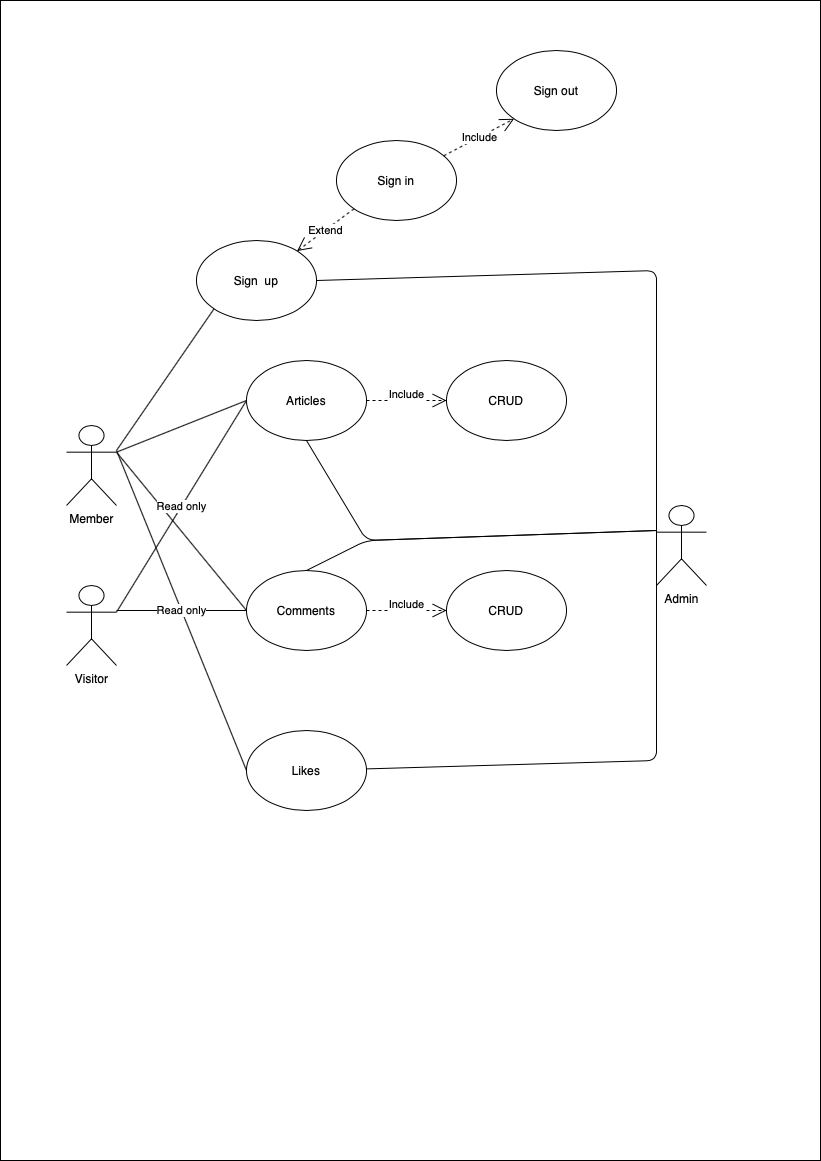

The diagram above was exported from draw.io. Its source (the exported page's mxGraphModel, read from the mxfile embedded in the PNG):
<mxGraphModel dx="1261" dy="849" grid="1" gridSize="10" guides="1" tooltips="1" connect="1" arrows="1" fold="1" page="1" pageScale="1" pageWidth="827" pageHeight="1169" math="0" shadow="0">
  <root>
    <mxCell id="0" />
    <mxCell id="1" parent="0" />
    <mxCell id="_mbgBKZWGvNv5L4rrgmD-2" value="" style="rounded=0;whiteSpace=wrap;html=1;" vertex="1" parent="1">
      <mxGeometry x="4" width="820" height="1160" as="geometry" />
    </mxCell>
    <mxCell id="_mbgBKZWGvNv5L4rrgmD-3" value="Member" style="shape=umlActor;verticalLabelPosition=bottom;labelBackgroundColor=#ffffff;verticalAlign=top;html=1;outlineConnect=0;" vertex="1" parent="1">
      <mxGeometry x="70" y="425" width="50" height="80" as="geometry" />
    </mxCell>
    <mxCell id="_mbgBKZWGvNv5L4rrgmD-4" value="Admin" style="shape=umlActor;verticalLabelPosition=bottom;labelBackgroundColor=#ffffff;verticalAlign=top;html=1;outlineConnect=0;" vertex="1" parent="1">
      <mxGeometry x="660" y="505" width="50" height="80" as="geometry" />
    </mxCell>
    <mxCell id="_mbgBKZWGvNv5L4rrgmD-5" value="Visitor&lt;br&gt;" style="shape=umlActor;verticalLabelPosition=bottom;labelBackgroundColor=#ffffff;verticalAlign=top;html=1;outlineConnect=0;" vertex="1" parent="1">
      <mxGeometry x="70" y="585" width="50" height="80" as="geometry" />
    </mxCell>
    <mxCell id="_mbgBKZWGvNv5L4rrgmD-6" value="Sign &amp;nbsp;up" style="ellipse;whiteSpace=wrap;html=1;" vertex="1" parent="1">
      <mxGeometry x="200" y="240" width="120" height="80" as="geometry" />
    </mxCell>
    <mxCell id="_mbgBKZWGvNv5L4rrgmD-7" value="Articles" style="ellipse;whiteSpace=wrap;html=1;" vertex="1" parent="1">
      <mxGeometry x="250" y="360" width="120" height="80" as="geometry" />
    </mxCell>
    <mxCell id="_mbgBKZWGvNv5L4rrgmD-8" value="Likes&lt;br&gt;" style="ellipse;whiteSpace=wrap;html=1;" vertex="1" parent="1">
      <mxGeometry x="250" y="730" width="120" height="80" as="geometry" />
    </mxCell>
    <mxCell id="_mbgBKZWGvNv5L4rrgmD-9" value="Sign in&lt;br&gt;" style="ellipse;whiteSpace=wrap;html=1;" vertex="1" parent="1">
      <mxGeometry x="340" y="140" width="120" height="80" as="geometry" />
    </mxCell>
    <mxCell id="_mbgBKZWGvNv5L4rrgmD-11" value="Sign out" style="ellipse;whiteSpace=wrap;html=1;" vertex="1" parent="1">
      <mxGeometry x="500" y="50" width="120" height="80" as="geometry" />
    </mxCell>
    <mxCell id="_mbgBKZWGvNv5L4rrgmD-12" value="CRUD" style="ellipse;whiteSpace=wrap;html=1;" vertex="1" parent="1">
      <mxGeometry x="450" y="360" width="120" height="80" as="geometry" />
    </mxCell>
    <mxCell id="_mbgBKZWGvNv5L4rrgmD-13" value="Comments" style="ellipse;whiteSpace=wrap;html=1;" vertex="1" parent="1">
      <mxGeometry x="250" y="570" width="120" height="80" as="geometry" />
    </mxCell>
    <mxCell id="_mbgBKZWGvNv5L4rrgmD-14" value="CRUD" style="ellipse;whiteSpace=wrap;html=1;" vertex="1" parent="1">
      <mxGeometry x="450" y="570" width="120" height="80" as="geometry" />
    </mxCell>
    <mxCell id="_mbgBKZWGvNv5L4rrgmD-16" value="Extend&lt;br&gt;" style="endArrow=open;endSize=12;dashed=1;html=1;exitX=0;exitY=1;exitDx=0;exitDy=0;" edge="1" parent="1" source="_mbgBKZWGvNv5L4rrgmD-9" target="_mbgBKZWGvNv5L4rrgmD-6">
      <mxGeometry width="160" relative="1" as="geometry">
        <mxPoint x="360" y="270" as="sourcePoint" />
        <mxPoint x="520" y="270" as="targetPoint" />
      </mxGeometry>
    </mxCell>
    <mxCell id="_mbgBKZWGvNv5L4rrgmD-18" value="Include&lt;br&gt;" style="endArrow=open;endSize=12;dashed=1;html=1;entryX=0;entryY=1;entryDx=0;entryDy=0;" edge="1" parent="1" source="_mbgBKZWGvNv5L4rrgmD-9" target="_mbgBKZWGvNv5L4rrgmD-11">
      <mxGeometry width="160" relative="1" as="geometry">
        <mxPoint x="380" y="170" as="sourcePoint" />
        <mxPoint x="330" y="290" as="targetPoint" />
      </mxGeometry>
    </mxCell>
    <mxCell id="_mbgBKZWGvNv5L4rrgmD-19" value="Include&lt;br&gt;&lt;span style=&quot;color: rgba(0 , 0 , 0 , 0) ; font-family: monospace ; font-size: 0px ; background-color: rgb(248 , 249 , 250)&quot;&gt;%3CmxGraphModel%3E%3Croot%3E%3CmxCell%20id%3D%220%22%2F%3E%3CmxCell%20id%3D%221%22%20parent%3D%220%22%2F%3E%3CmxCell%20id%3D%222%22%20value%3D%22Extend%26lt%3Bbr%26gt%3B%22%20style%3D%22endArrow%3Dopen%3BendSize%3D12%3Bdashed%3D1%3Bhtml%3D1%3BexitX%3D0%3BexitY%3D0.5%3BexitDx%3D0%3BexitDy%3D0%3BentryX%3D1%3BentryY%3D0.5%3BentryDx%3D0%3BentryDy%3D0%3B%22%20edge%3D%221%22%20parent%3D%221%22%3E%3CmxGeometry%20width%3D%22160%22%20relative%3D%221%22%20as%3D%22geometry%22%3E%3CmxPoint%20x%3D%22370%22%20y%3D%22160%22%20as%3D%22sourcePoint%22%2F%3E%3CmxPoint%20x%3D%22320%22%20y%3D%22280%22%20as%3D%22targetPoint%22%2F%3E%3C%2FmxGeometry%3E%3C%2FmxCell%3E%3C%2Froot%3E%3C%2FmxGraphModel%3E&lt;/span&gt;" style="endArrow=open;endSize=12;dashed=1;html=1;exitX=1;exitY=0.5;exitDx=0;exitDy=0;entryX=0;entryY=0.5;entryDx=0;entryDy=0;" edge="1" parent="1" source="_mbgBKZWGvNv5L4rrgmD-7" target="_mbgBKZWGvNv5L4rrgmD-12">
      <mxGeometry width="160" relative="1" as="geometry">
        <mxPoint x="380" y="170" as="sourcePoint" />
        <mxPoint x="330" y="290" as="targetPoint" />
      </mxGeometry>
    </mxCell>
    <mxCell id="_mbgBKZWGvNv5L4rrgmD-20" value="Include&lt;br&gt;&lt;span style=&quot;color: rgba(0 , 0 , 0 , 0) ; font-family: monospace ; font-size: 0px ; background-color: rgb(248 , 249 , 250)&quot;&gt;%3CmxGraphModel%3E%3Croot%3E%3CmxCell%20id%3D%220%22%2F%3E%3CmxCell%20id%3D%221%22%20parent%3D%220%22%2F%3E%3CmxCell%20id%3D%222%22%20value%3D%22Extend%26lt%3Bbr%26gt%3B%22%20style%3D%22endArrow%3Dopen%3BendSize%3D12%3Bdashed%3D1%3Bhtml%3D1%3BexitX%3D0%3BexitY%3D0.5%3BexitDx%3D0%3BexitDy%3D0%3BentryX%3D1%3BentryY%3D0.5%3BentryDx%3D0%3BentryDy%3D0%3B%22%20edge%3D%221%22%20parent%3D%221%22%3E%3CmxGeometry%20width%3D%22160%22%20relative%3D%221%22%20as%3D%22geometry%22%3E%3CmxPoint%20x%3D%22370%22%20y%3D%22160%22%20as%3D%22sourcePoint%22%2F%3E%3CmxPoint%20x%3D%22320%22%20y%3D%22280%22%20as%3D%22targetPoint%22%2F%3E%3C%2FmxGeometry%3E%3C%2FmxCell%3E%3C%2Froot%3E%3C%2FmxGraphModel%3E&lt;/span&gt;" style="endArrow=open;endSize=12;dashed=1;html=1;exitX=1;exitY=0.5;exitDx=0;exitDy=0;entryX=0;entryY=0.5;entryDx=0;entryDy=0;" edge="1" parent="1" source="_mbgBKZWGvNv5L4rrgmD-13" target="_mbgBKZWGvNv5L4rrgmD-14">
      <mxGeometry width="160" relative="1" as="geometry">
        <mxPoint x="370" y="460" as="sourcePoint" />
        <mxPoint x="450" y="450" as="targetPoint" />
      </mxGeometry>
    </mxCell>
    <mxCell id="_mbgBKZWGvNv5L4rrgmD-21" value="" style="endArrow=none;html=1;exitX=1;exitY=0.3333333333333333;exitDx=0;exitDy=0;exitPerimeter=0;entryX=0;entryY=0.5;entryDx=0;entryDy=0;" edge="1" parent="1" source="_mbgBKZWGvNv5L4rrgmD-3" target="_mbgBKZWGvNv5L4rrgmD-7">
      <mxGeometry width="50" height="50" relative="1" as="geometry">
        <mxPoint x="380" y="530" as="sourcePoint" />
        <mxPoint x="430" y="480" as="targetPoint" />
      </mxGeometry>
    </mxCell>
    <mxCell id="_mbgBKZWGvNv5L4rrgmD-22" value="" style="endArrow=none;html=1;exitX=1;exitY=0.3333333333333333;exitDx=0;exitDy=0;exitPerimeter=0;entryX=0;entryY=0.5;entryDx=0;entryDy=0;" edge="1" parent="1" source="_mbgBKZWGvNv5L4rrgmD-3" target="_mbgBKZWGvNv5L4rrgmD-13">
      <mxGeometry width="50" height="50" relative="1" as="geometry">
        <mxPoint x="130" y="461.66666666666674" as="sourcePoint" />
        <mxPoint x="250" y="460" as="targetPoint" />
      </mxGeometry>
    </mxCell>
    <mxCell id="_mbgBKZWGvNv5L4rrgmD-23" value="" style="endArrow=none;html=1;entryX=0;entryY=0.5;entryDx=0;entryDy=0;" edge="1" parent="1" target="_mbgBKZWGvNv5L4rrgmD-8">
      <mxGeometry width="50" height="50" relative="1" as="geometry">
        <mxPoint x="120" y="450" as="sourcePoint" />
        <mxPoint x="260" y="590" as="targetPoint" />
      </mxGeometry>
    </mxCell>
    <mxCell id="_mbgBKZWGvNv5L4rrgmD-24" value="" style="endArrow=none;html=1;entryX=0;entryY=1;entryDx=0;entryDy=0;" edge="1" parent="1" target="_mbgBKZWGvNv5L4rrgmD-6">
      <mxGeometry width="50" height="50" relative="1" as="geometry">
        <mxPoint x="120" y="450" as="sourcePoint" />
        <mxPoint x="270" y="720" as="targetPoint" />
      </mxGeometry>
    </mxCell>
    <mxCell id="_mbgBKZWGvNv5L4rrgmD-27" value="Read only" style="endArrow=none;html=1;exitX=1;exitY=0.3333333333333333;exitDx=0;exitDy=0;exitPerimeter=0;entryX=0;entryY=0.5;entryDx=0;entryDy=0;" edge="1" parent="1" source="_mbgBKZWGvNv5L4rrgmD-5" target="_mbgBKZWGvNv5L4rrgmD-7">
      <mxGeometry width="50" height="50" relative="1" as="geometry">
        <mxPoint x="170" y="640" as="sourcePoint" />
        <mxPoint x="220" y="590" as="targetPoint" />
      </mxGeometry>
    </mxCell>
    <mxCell id="_mbgBKZWGvNv5L4rrgmD-28" value="Read only&lt;br&gt;" style="endArrow=none;html=1;entryX=0;entryY=0.5;entryDx=0;entryDy=0;" edge="1" parent="1" target="_mbgBKZWGvNv5L4rrgmD-13">
      <mxGeometry width="50" height="50" relative="1" as="geometry">
        <mxPoint x="120" y="610" as="sourcePoint" />
        <mxPoint x="280" y="730" as="targetPoint" />
      </mxGeometry>
    </mxCell>
    <mxCell id="_mbgBKZWGvNv5L4rrgmD-29" value="" style="endArrow=none;html=1;exitX=1;exitY=0.5;exitDx=0;exitDy=0;" edge="1" parent="1" source="_mbgBKZWGvNv5L4rrgmD-6">
      <mxGeometry width="50" height="50" relative="1" as="geometry">
        <mxPoint x="610" y="585" as="sourcePoint" />
        <mxPoint x="660" y="535" as="targetPoint" />
        <Array as="points">
          <mxPoint x="660" y="270" />
        </Array>
      </mxGeometry>
    </mxCell>
    <mxCell id="_mbgBKZWGvNv5L4rrgmD-30" value="" style="endArrow=none;html=1;exitX=0;exitY=0.3333333333333333;exitDx=0;exitDy=0;exitPerimeter=0;" edge="1" parent="1" source="_mbgBKZWGvNv5L4rrgmD-4" target="_mbgBKZWGvNv5L4rrgmD-8">
      <mxGeometry width="50" height="50" relative="1" as="geometry">
        <mxPoint x="150" y="480" as="sourcePoint" />
        <mxPoint x="290" y="740" as="targetPoint" />
        <Array as="points">
          <mxPoint x="660" y="760" />
        </Array>
      </mxGeometry>
    </mxCell>
    <mxCell id="_mbgBKZWGvNv5L4rrgmD-31" value="" style="endArrow=none;html=1;entryX=0.5;entryY=0;entryDx=0;entryDy=0;" edge="1" parent="1" target="_mbgBKZWGvNv5L4rrgmD-13">
      <mxGeometry width="50" height="50" relative="1" as="geometry">
        <mxPoint x="660" y="530" as="sourcePoint" />
        <mxPoint x="379.95187458245687" y="778.3982323584839" as="targetPoint" />
        <Array as="points">
          <mxPoint x="370" y="540" />
        </Array>
      </mxGeometry>
    </mxCell>
    <mxCell id="_mbgBKZWGvNv5L4rrgmD-33" value="" style="endArrow=none;html=1;entryX=0.5;entryY=1;entryDx=0;entryDy=0;" edge="1" parent="1" target="_mbgBKZWGvNv5L4rrgmD-7">
      <mxGeometry width="50" height="50" relative="1" as="geometry">
        <mxPoint x="660" y="530" as="sourcePoint" />
        <mxPoint x="320" y="580" as="targetPoint" />
        <Array as="points">
          <mxPoint x="370" y="540" />
        </Array>
      </mxGeometry>
    </mxCell>
  </root>
</mxGraphModel>